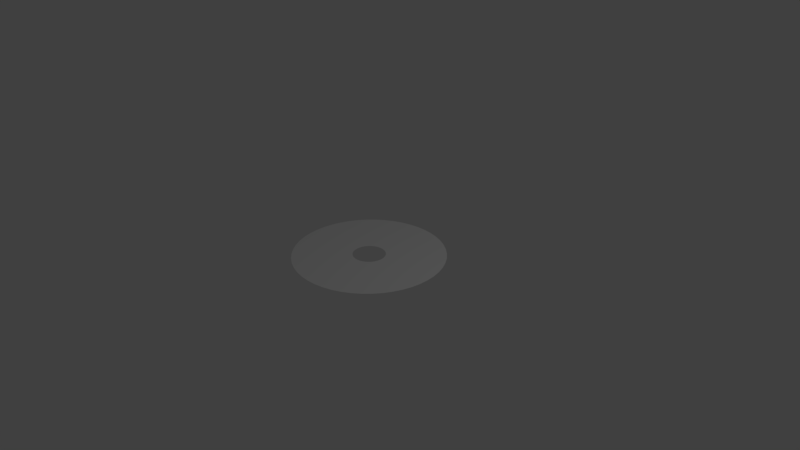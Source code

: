 # Source: guir1.blend  (saved by Blender 2.78.0; exported with 4.5.12 LTS)
import bpy
from mathutils import Matrix  # noqa: F401  (used for matrix-valued properties, if any)

bpy.ops.wm.read_factory_settings(use_empty=True)
scene = bpy.context.scene
scene.name = 'Scene'

# ---- collections
col_collection_1 = bpy.data.collections.new('Collection 1'); scene.collection.children.link(col_collection_1)

# ---- world
world_world = bpy.data.worlds.new('World'); scene.world = world_world
world_world.color = (0.05088, 0.05088, 0.05088)
world_world.use_sun_shadow = False
world_world.sun_shadow_jitter_overblur = 0.0
world_world.cycles.sampling_method = 'MANUAL'

# ---- cameras
cam_camera = bpy.data.cameras.new('Camera')
cam_camera.clip_end = 100.0
cam_camera.lens = 35.0
cam_camera.sensor_width = 32.0
cam_camera.sensor_height = 18.0
cam_camera.ortho_scale = 7.314
cam_camera.dof.focus_distance = 0.0
cam_camera.dof.aperture_fstop = 128.0

# ---- lights
light_lamp = bpy.data.lights.new('Lamp', 'POINT')
light_lamp.transmission_factor = 0.0
light_lamp.cutoff_distance = 30.0
light_lamp.energy = 100.0
light_lamp.shadow_buffer_clip_start = 1.001
light_lamp.shadow_soft_size = 0.1
light_lamp.shadow_maximum_resolution = 0.006
light_lamp.use_absolute_resolution = True

# ---- meshes
me_002 = bpy.data.meshes.new('円.002')
me_002.from_pydata([(0.0, 1.0, 0.0), (-0.1253, 0.9921, 0.0), (-0.2487, 0.9686, 0.0), (-0.3681, 0.9298, 0.0), (-0.4818, 0.8763, 0.0), (-0.5878, 0.809, 0.0), (-0.6845, 0.729, 0.0), (-0.7705, 0.6374, 0.0), (-0.8443, 0.5358, 0.0), (-0.9048, 0.4258, 0.0), (-0.9511, 0.309, 0.0), (-0.9823, 0.1874, 0.0), (-0.998, 0.06279, 0.0), (-0.998, -0.06279, 0.0), (-0.9823, -0.1874, 0.0), (-0.9511, -0.309, 0.0), (-0.9048, -0.4258, 0.0), (-0.8443, -0.5358, 0.0), (-0.7705, -0.6374, 0.0), (-0.6845, -0.729, 0.0), (-0.5878, -0.809, 0.0), (-0.4818, -0.8763, 0.0), (-0.3681, -0.9298, 0.0), (-0.2487, -0.9686, 0.0), (-0.1253, -0.9921, 0.0), (8.027e-07, -1.0, 0.0), (0.1253, -0.9921, 0.0), (0.2487, -0.9686, 0.0), (0.3681, -0.9298, 0.0), (0.4818, -0.8763, 0.0), (0.5878, -0.809, 0.0), (0.6845, -0.729, 0.0), (0.7705, -0.6374, 0.0), (0.8443, -0.5358, 0.0), (0.9048, -0.4258, 0.0), (0.9511, -0.309, 0.0), (0.9823, -0.1874, 0.0), (0.998, -0.06279, 0.0), (0.998, 0.06279, 0.0), (0.9823, 0.1874, 0.0), (0.9511, 0.309, 0.0), (0.9048, 0.4258, 0.0), (0.8443, 0.5358, 0.0), (0.7705, 0.6374, 0.0), (0.6845, 0.729, 0.0), (0.5878, 0.809, 0.0), (0.4818, 0.8763, 0.0), (0.3681, 0.9298, 0.0), (0.2487, 0.9686, 0.0), (0.1253, 0.9921, 0.0), (-6.578e-08, 0.2145, 0.0), (-0.02688, 0.2128, 0.0), (-0.05334, 0.2077, 0.0), (-0.07895, 0.1994, 0.0), (-0.1033, 0.1879, 0.0), (-0.1261, 0.1735, 0.0), (-0.1468, 0.1563, 0.0), (-0.1653, 0.1367, 0.0), (-0.1811, 0.1149, 0.0), (-0.1941, 0.09132, 0.0), (-0.204, 0.06628, 0.0), (-0.2107, 0.04019, 0.0), (-0.2141, 0.01347, 0.0), (-0.2141, -0.01347, 0.0), (-0.2107, -0.04019, 0.0), (-0.204, -0.06628, 0.0), (-0.1941, -0.09132, 0.0), (-0.1811, -0.1149, 0.0), (-0.1653, -0.1367, 0.0), (-0.1468, -0.1563, 0.0), (-0.1261, -0.1735, 0.0), (-0.1033, -0.1879, 0.0), (-0.07895, -0.1994, 0.0), (-0.05334, -0.2077, 0.0), (-0.02688, -0.2128, 0.0), (1.064e-07, -0.2145, 0.0), (0.02688, -0.2128, 0.0), (0.05334, -0.2077, 0.0), (0.07895, -0.1994, 0.0), (0.1033, -0.1879, 0.0), (0.1261, -0.1735, 0.0), (0.1468, -0.1563, 0.0), (0.1653, -0.1367, 0.0), (0.1811, -0.1149, 0.0), (0.1941, -0.09132, 0.0), (0.204, -0.06628, 0.0), (0.2107, -0.04019, 0.0), (0.2141, -0.01347, 0.0), (0.2141, 0.01347, 0.0), (0.2107, 0.04019, 0.0), (0.204, 0.06628, 0.0), (0.1941, 0.09132, 0.0), (0.1811, 0.1149, 0.0), (0.1653, 0.1367, 0.0), (0.1468, 0.1563, 0.0), (0.1261, 0.1735, 0.0), (0.1033, 0.1879, 0.0), (0.07895, 0.1994, 0.0), (0.05334, 0.2077, 0.0), (0.02688, 0.2128, 0.0)], [], [(33, 34, 84, 83), (20, 21, 71, 70), (47, 48, 98, 97), (7, 8, 58, 57), (34, 35, 85, 84), (21, 22, 72, 71), (48, 49, 99, 98), (8, 9, 59, 58), (35, 36, 86, 85), (22, 23, 73, 72), (49, 0, 50, 99), (9, 10, 60, 59), (36, 37, 87, 86), (23, 24, 74, 73), (10, 11, 61, 60), (37, 38, 88, 87), (24, 25, 75, 74), (11, 12, 62, 61), (38, 39, 89, 88), (25, 26, 76, 75), (12, 13, 63, 62), (39, 40, 90, 89), (26, 27, 77, 76), (13, 14, 64, 63), (40, 41, 91, 90), (0, 1, 51, 50), (27, 28, 78, 77), (14, 15, 65, 64), (41, 42, 92, 91), (1, 2, 52, 51), (28, 29, 79, 78), (15, 16, 66, 65), (42, 43, 93, 92), (2, 3, 53, 52), (29, 30, 80, 79), (16, 17, 67, 66), (43, 44, 94, 93), (3, 4, 54, 53), (30, 31, 81, 80), (17, 18, 68, 67), (44, 45, 95, 94), (4, 5, 55, 54), (31, 32, 82, 81), (18, 19, 69, 68), (45, 46, 96, 95), (5, 6, 56, 55), (32, 33, 83, 82), (19, 20, 70, 69), (46, 47, 97, 96), (6, 7, 57, 56)])
me_002.use_remesh_preserve_volume = False
me_002.use_remesh_preserve_attributes = False
me_002.use_mirror_vertex_groups = False
me_002.auto_texspace = False
me_002.update()

# ---- objects
ob_x = bpy.data.objects.new('円', me_002)
ob_lamp = bpy.data.objects.new('Lamp', light_lamp)
ob_camera = bpy.data.objects.new('Camera', cam_camera)

# ---- transforms, parenting, visibility, modifiers, constraints
ob_x.location = (0.0, 0.0, 0.0)
ob_x.show_texture_space = True
ob_x.lineart.crease_threshold = 0.0
ob_lamp.location = (4.076, 1.005, 5.904)
ob_lamp.rotation_euler = (0.6503, 0.05522, 1.866)
ob_lamp.lock_rotations_4d = False
ob_lamp.empty_display_type = 'ARROWS'
ob_lamp.color = (0.0, 0.0, 0.0, 0.0)
ob_lamp.lineart.crease_threshold = 0.0
ob_camera.location = (7.481, -6.508, 5.344)
ob_camera.rotation_euler = (1.109, 0.0, 0.8149)
ob_camera.lock_rotations_4d = False
ob_camera.empty_display_type = 'ARROWS'
ob_camera.color = (0.0, 0.0, 0.0, 0.0)
ob_camera.display_type = 'WIRE'
ob_camera.lineart.crease_threshold = 0.0

# ---- collection membership
col_collection_1.objects.link(ob_x)
col_collection_1.objects.link(ob_lamp)
col_collection_1.objects.link(ob_camera)

# ---- scene / render settings (as saved in the file)
scene.camera = ob_camera
scene.frame_start = 1; scene.frame_end = 250; scene.frame_set(0)
scene.render.engine = 'BLENDER_EEVEE_NEXT'
scene.render.resolution_percentage = 50
scene.render.dither_intensity = 0.0
scene.cycles.use_denoising = False
scene.cycles.samples = 128
scene.cycles.sampling_pattern = 'TABULATED_SOBOL'
scene.cycles.light_sampling_threshold = 0.0
scene.cycles.use_adaptive_sampling = False
scene.cycles.use_light_tree = False
scene.cycles.blur_glossy = 0.0
scene.cycles.sample_clamp_indirect = 0.0
scene.view_settings.view_transform = 'Standard'
bpy.context.view_layer.update()
